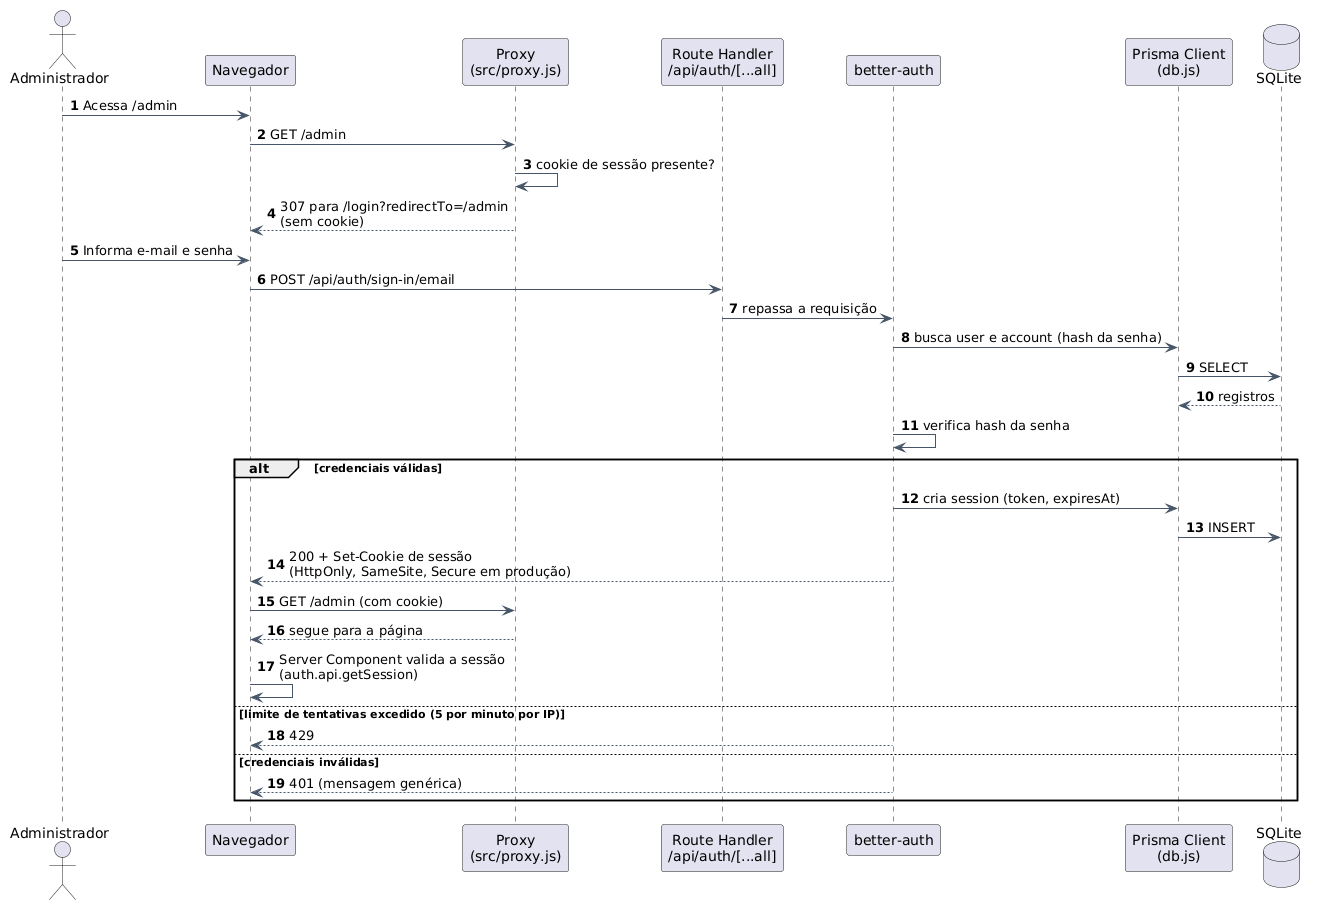

The diagram above was rendered by PlantUML. Its source (embedded in the PNG):
@startuml
' ===========================================================================
' Vitrine - Sequência: autenticação do administrador (better-auth)
' Figura: fig:seq-autenticacao (doc/tex/capitulos/cap5_arquitetura.tex)
' Rotas /api/auth/... são as rotas padrão do better-auth (conferir na versão instalada).
' ===========================================================================
skinparam shadowing false
skinparam defaultFontName Arial
skinparam ArrowColor #475569
skinparam sequenceMessageAlign left
autonumber

actor "Administrador" as Admin
participant "Navegador" as Nav
participant "Proxy\n(src/proxy.js)" as Proxy
participant "Route Handler\n/api/auth/[...all]" as Route
participant "better-auth" as BA
participant "Prisma Client\n(db.js)" as DB
database "SQLite" as Sql

Admin -> Nav : Acessa /admin
Nav -> Proxy : GET /admin
Proxy -> Proxy : cookie de sessão presente?
Proxy --> Nav : 307 para /login?redirectTo=/admin\n(sem cookie)

Admin -> Nav : Informa e-mail e senha
Nav -> Route : POST /api/auth/sign-in/email
Route -> BA : repassa a requisição
BA -> DB : busca user e account (hash da senha)
DB -> Sql : SELECT
Sql --> DB : registros
BA -> BA : verifica hash da senha

alt credenciais válidas
  BA -> DB : cria session (token, expiresAt)
  DB -> Sql : INSERT
  BA --> Nav : 200 + Set-Cookie de sessão\n(HttpOnly, SameSite, Secure em produção)
  Nav -> Proxy : GET /admin (com cookie)
  Proxy --> Nav : segue para a página
  Nav -> Nav : Server Component valida a sessão\n(auth.api.getSession)
else limite de tentativas excedido (5 por minuto por IP)
  BA --> Nav : 429
else credenciais inválidas
  BA --> Nav : 401 (mensagem genérica)
end
@enduml